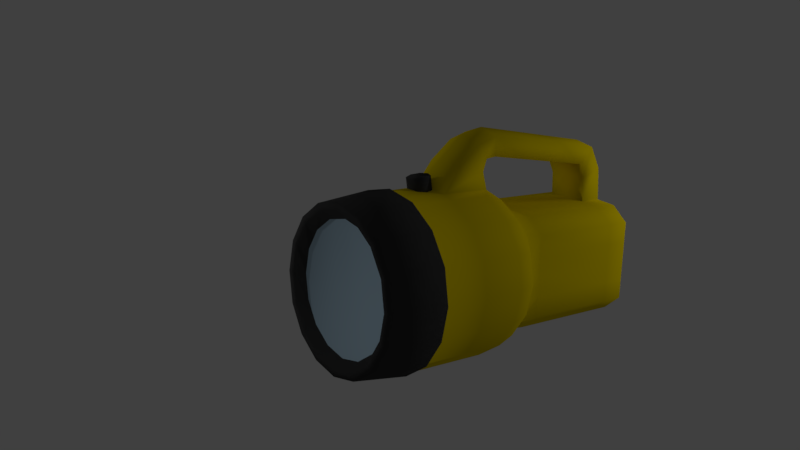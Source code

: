 # Source: flashlight_ludum.blend  (saved by Blender 2.79.0; exported with 4.5.12 LTS)
import bpy
from mathutils import Matrix  # noqa: F401  (used for matrix-valued properties, if any)

bpy.ops.wm.read_factory_settings(use_empty=True)
scene = bpy.context.scene
scene.name = 'Scene'

# ---- collections
col_collection_1 = bpy.data.collections.new('Collection 1'); scene.collection.children.link(col_collection_1)

# ---- materials (node trees are filled in below, after node groups)
mat_black_plastic = bpy.data.materials.new('Black_Plastic')
mat_black_plastic.alpha_threshold = 0.0
mat_black_plastic.use_transparent_shadow = False
mat_black_plastic.diffuse_color = (0.04955, 0.04955, 0.04955, 1.0)
mat_black_plastic.roughness = 0.5
mat_black_plastic.specular_intensity = 0.5104
mat_yellow_plastic = bpy.data.materials.new('Yellow_Plastic')
mat_yellow_plastic.alpha_threshold = 0.0
mat_yellow_plastic.use_transparent_shadow = False
mat_yellow_plastic.diffuse_color = (0.8, 0.6115, 0.0, 1.0)
mat_yellow_plastic.roughness = 0.5
mat_glass = bpy.data.materials.new('Glass')
mat_glass.alpha_threshold = 0.0
mat_glass.use_transparent_shadow = False
mat_glass.diffuse_color = (0.4804, 0.6652, 0.8, 1.0)
mat_glass.roughness = 0.5

# ---- material node trees

# ---- world
world_world = bpy.data.worlds.new('World'); scene.world = world_world
world_world.color = (0.05088, 0.05088, 0.05088)
world_world.use_sun_shadow = False
world_world.sun_shadow_jitter_overblur = 0.0
world_world.cycles.sampling_method = 'MANUAL'

# ---- cameras
cam_camera = bpy.data.cameras.new('Camera')
cam_camera.clip_end = 100.0
cam_camera.lens = 35.0
cam_camera.sensor_width = 32.0
cam_camera.sensor_height = 18.0
cam_camera.ortho_scale = 7.314
cam_camera.dof.focus_distance = 0.0
cam_camera.dof.aperture_fstop = 128.0

# ---- lights
light_lamp_001 = bpy.data.lights.new('Lamp.001', 'POINT')
light_lamp_001.transmission_factor = 0.0
light_lamp_001.cutoff_distance = 30.0
light_lamp_001.energy = 111.0
light_lamp_001.shadow_buffer_clip_start = 1.001
light_lamp_001.shadow_soft_size = 0.1
light_lamp_001.shadow_maximum_resolution = 0.006
light_lamp_001.use_absolute_resolution = True
light_lamp = bpy.data.lights.new('Lamp', 'POINT')
light_lamp.transmission_factor = 0.0
light_lamp.cutoff_distance = 30.0
light_lamp.energy = 111.0
light_lamp.shadow_buffer_clip_start = 1.001
light_lamp.shadow_soft_size = 0.1
light_lamp.shadow_maximum_resolution = 0.006
light_lamp.use_absolute_resolution = True

# ---- meshes
me_cube_002 = bpy.data.meshes.new('Cube.002')
me_cube_002.from_pydata([(-2.191e-08, 0.2036, 0.1212), (0.1609, 0.1379, 0.1095), (0.2276, -0.02057, 0.08144), (0.1609, -0.179, 0.05336), (-4.181e-08, -0.2447, 0.04172), (-0.1609, -0.179, 0.05336), (-0.2276, -0.02057, 0.08144), (-0.1609, 0.1379, 0.1095), (0.1269, 0.1995, -0.1574), (-5.167e-08, 0.234, -0.05062), (-0.1269, 0.1995, -0.1574), (-0.1609, -0.1397, -0.1688), (-0.2276, 0.02506, -0.176), (-0.1609, 0.1862, -0.1629), (-4.814e-08, -0.2128, -0.1384), (0.1609, 0.1862, -0.1629), (0.2276, 0.02506, -0.176), (0.1609, -0.1397, -0.1688)], [], [(1, 0, 7, 6, 5, 4, 3, 2), (16, 15, 1, 2), (9, 10, 13, 7, 0), (17, 16, 2, 3), (13, 12, 6, 7), (12, 11, 5, 6), (14, 17, 3, 4), (11, 14, 4, 5), (15, 8, 9, 0, 1)])
me_cube_002.polygons.foreach_set('use_smooth', [True] * 9)
_uv = me_cube_002.uv_layers.new(name='UVMap')
_uv.uv.foreach_set('vector', [0.5891, 0.6139, 0.5891, 0.6139, 0.5891, 0.6139, 0.5891, 0.6139, 0.5891, 0.6139, 0.5891, 0.6139, 0.5891, 0.6139, 0.5891, 0.6139, 0.5891, 0.6139, 0.5891, 0.6139, 0.5891, 0.6139, 0.5891, 0.6139, 0.5891, 0.6139, 0.5891, 0.6139, 0.5891, 0.6139, 0.5891, 0.6139, 0.5891, 0.6139, 0.5891, 0.6139, 0.5891, 0.6139, 0.5891, 0.6139, 0.5891, 0.6139, 0.5891, 0.6139, 0.5891, 0.6139, 0.5891, 0.6139, 0.5891, 0.6139, 0.5891, 0.6139, 0.5891, 0.6139, 0.5891, 0.6139, 0.5891, 0.6139, 0.5891, 0.6139, 0.5891, 0.6139, 0.5891, 0.6139, 0.5891, 0.6139, 0.5891, 0.6139, 0.5891, 0.6139, 0.5891, 0.6139, 0.5891, 0.6139, 0.5891, 0.6139, 0.5891, 0.6139, 0.5891, 0.6139, 0.5891, 0.6139, 0.5891, 0.6139])
me_cube_002.materials.append(mat_black_plastic)
me_cube_002.materials.append(mat_yellow_plastic)
me_cube_002.materials.append(mat_glass)
me_cube_002.use_remesh_preserve_volume = False
me_cube_002.use_remesh_preserve_attributes = False
me_cube_002.use_mirror_vertex_groups = False
me_cube_002.update()
me_cube_001 = bpy.data.meshes.new('Cube.001')
me_cube_001.from_pydata([(-0.8456, 0.7089, -1.377), (-0.8456, 0.7089, 0.8092), (-0.8456, 3.144, -1.377), (-0.8456, 3.144, 0.8092), (0.8458, 0.7089, -1.377), (0.8458, 0.7089, 0.8092), (0.8458, 3.144, -1.377), (0.8458, 3.144, 0.8092), (8.163e-05, -0.04011, 1.387), (8.168e-05, -1.947, 1.387), (0.6393, -0.2107, 1.26), (0.6393, -1.947, 1.26), (1.181, -0.2107, 0.8974), (1.181, -1.947, 0.8974), (1.543, -0.2107, 0.3555), (1.543, -1.947, 0.3555), (1.67, -0.2107, -0.2837), (1.67, -1.947, -0.2837), (1.543, -0.2107, -0.923), (1.543, -1.947, -0.923), (1.181, -0.2107, -1.465), (1.181, -1.947, -1.465), (0.6393, -0.2107, -1.827), (0.6393, -1.947, -1.827), (8.193e-05, -0.2107, -1.954), (8.193e-05, -1.947, -1.954), (-0.6391, -0.2107, -1.827), (-0.6391, -1.947, -1.827), (-1.181, -0.2107, -1.465), (-1.181, -1.947, -1.465), (-1.543, -0.2107, -0.923), (-1.543, -1.947, -0.923), (-1.67, -0.2107, -0.2837), (-1.67, -1.947, -0.2837), (-1.543, -0.2107, 0.3555), (-1.543, -1.947, 0.3555), (-1.181, -0.2107, 0.8974), (-1.181, -1.947, 0.8974), (-0.6391, -0.2107, 1.26), (-0.6391, -1.947, 1.26), (8.167e-05, 0.1951, 1.257), (0.5896, 0.1951, 1.14), (1.089, 0.1951, 0.8056), (1.423, 0.1951, 0.3058), (1.541, 0.1951, -0.2837), (1.423, 0.1951, -0.8733), (1.089, 0.1951, -1.373), (0.5896, 0.1951, -1.707), (8.19e-05, 0.1951, -1.824), (-0.5894, 0.1951, -1.707), (-1.089, 0.1951, -1.373), (-1.423, 0.1951, -0.8733), (-1.54, 0.1951, -0.2837), (-1.423, 0.1951, 0.3058), (-1.089, 0.1951, 0.8056), (-0.5894, 0.1951, 1.14), (-1.19, 0.7089, -0.2837), (-1.19, 3.144, -0.2837), (1.191, 3.144, -0.2837), (1.191, 0.7089, -0.2837), (-1.19, 0.7089, 0.1131), (-1.19, 0.7089, 0.5099), (-1.19, 3.144, 0.5099), (-1.19, 3.144, 0.1131), (1.191, 3.144, 0.5099), (1.191, 3.144, 0.1131), (1.191, 0.7089, 0.5099), (1.191, 0.7089, 0.1131), (-1.19, 3.144, -0.6805), (-1.19, 3.144, -1.077), (1.191, 3.144, -0.6805), (1.191, 3.144, -1.077), (1.191, 0.7089, -0.6805), (1.191, 0.7089, -1.077), (-1.19, 0.7089, -1.077), (-1.19, 0.7089, -0.6805), (8.168e-05, 3.144, -1.474), (8.168e-05, 3.144, 0.9067), (8.168e-05, 0.7089, -1.474), (8.168e-05, 0.7089, 0.9067), (1.248, 0.4472, -0.2837), (-1.248, 0.4472, -0.2837), (1.198, 0.4472, 0.1651), (1.054, 0.4472, 0.5752), (0.6698, 0.4472, 0.8661), (8.168e-05, 0.4472, 0.9645), (-1.054, 0.4472, 0.5752), (-1.198, 0.4472, 0.1651), (-1.198, 0.4472, -0.7325), (-1.054, 0.4472, -1.143), (-0.6697, 0.4472, -1.434), (8.178e-05, 0.4472, -1.532), (0.6698, 0.4472, -1.434), (1.054, 0.4472, -1.143), (1.198, 0.4472, -0.7325), (-0.6697, 0.4472, 0.8661), (0.6567, -1.967, 1.301), (8.167e-05, -1.967, 1.432), (1.213, -1.967, 0.9295), (1.585, -1.967, 0.3729), (1.716, -1.967, -0.2837), (1.585, -1.967, -0.9403), (1.213, -1.967, -1.497), (0.6567, -1.967, -1.869), (8.193e-05, -1.967, -2.0), (-0.6565, -1.967, -1.869), (-1.213, -1.967, -1.497), (-1.585, -1.967, -0.9403), (-1.716, -1.967, -0.2837), (-1.585, -1.967, 0.3729), (-1.213, -1.967, 0.9295), (-0.6565, -1.967, 1.301), (0.6027, -3.074, 1.171), (8.169e-05, -3.074, 1.291), (1.114, -3.074, 0.8298), (1.455, -3.074, 0.3189), (1.575, -3.074, -0.2837), (1.455, -3.074, -0.8864), (1.114, -3.074, -1.397), (0.6027, -3.074, -1.739), (8.193e-05, -3.074, -1.858), (-0.6026, -3.074, -1.739), (-1.113, -3.074, -1.397), (-1.455, -3.074, -0.8864), (-1.575, -3.074, -0.2837), (-1.455, -3.074, 0.3189), (-1.113, -3.074, 0.8298), (-0.6026, -3.074, 1.171), (0.5457, -3.074, 1.034), (8.17e-05, -3.074, 1.142), (1.008, -3.074, 0.7245), (1.317, -3.074, 0.2619), (1.426, -3.074, -0.2837), (1.317, -3.074, -0.8294), (1.008, -3.074, -1.292), (0.5457, -3.074, -1.601), (8.192e-05, -3.074, -1.71), (-0.5456, -3.074, -1.601), (-1.008, -3.074, -1.292), (-1.317, -3.074, -0.8294), (-1.426, -3.074, -0.2837), (-1.317, -3.074, 0.2619), (-1.008, -3.074, 0.7245), (-0.5456, -3.074, 1.034), (0.4842, -2.899, 0.885), (8.172e-05, -2.899, 0.9813), (0.8946, -2.899, 0.6108), (1.169, -2.899, 0.2004), (1.265, -2.899, -0.2837), (1.169, -2.899, -0.7678), (0.8946, -2.899, -1.178), (0.4842, -2.899, -1.452), (8.191e-05, -2.899, -1.549), (-0.484, -2.899, -1.452), (-0.8944, -2.899, -1.178), (-1.169, -2.899, -0.7678), (-1.265, -2.899, -0.2837), (-1.169, -2.899, 0.2004), (-0.8944, -2.899, 0.6108), (-0.484, -2.899, 0.885), (-1.126, 3.228, -1.034), (-0.7997, 3.228, -1.317), (8.168e-05, 3.228, -1.409), (8.168e-05, 3.228, 0.842), (0.7998, 3.228, 0.7498), (1.126, 3.228, -1.034), (0.7998, 3.228, -1.317), (-1.126, 3.228, 0.09151), (-1.126, 3.228, -0.2837), (1.126, 3.228, 0.09151), (1.126, 3.228, -0.2837), (8.168e-05, 3.228, -0.2837), (-0.7997, 3.228, 0.7498), (-1.126, 3.228, 0.4668), (1.126, 3.228, 0.4668), (8.168e-05, 3.228, 0.09151), (8.168e-05, 3.228, 0.4668), (-1.126, 3.228, -0.659), (1.126, 3.228, -0.659), (8.168e-05, 3.228, -1.034), (8.168e-05, 3.228, -0.659), (-0.4228, 3.144, -1.425), (-0.4228, 0.7089, 0.858), (-0.3195, -0.2107, -1.891), (-0.3195, -1.947, -1.891), (-0.4238, -0.04011, 1.323), (-0.3195, -1.947, 1.323), (-0.2947, 0.1951, -1.766), (-0.2947, 0.1951, 1.198), (-0.4228, 3.144, 0.858), (-0.4228, 0.7089, -1.425), (-0.3348, 0.4472, 0.9153), (-0.3348, 0.4472, -1.483), (-0.3282, -1.967, -1.934), (-0.3282, -1.967, 1.367), (-0.3012, -3.074, -1.799), (-0.3012, -3.074, 1.231), (-0.2727, -3.074, -1.655), (-0.2727, -3.074, 1.088), (-0.242, -2.899, -1.501), (-0.242, -2.899, 0.9331), (-0.3998, 3.228, -1.363), (-0.3998, 3.228, 0.7959), (-0.5628, 3.228, -0.2837), (-0.5628, 3.228, 0.09151), (-0.5628, 3.228, 0.4668), (-0.5628, 3.228, -1.034), (-0.5628, 3.228, -0.659), (0.4229, 3.144, 0.858), (0.4229, 0.7089, -1.425), (0.424, -0.04011, 1.323), (0.3197, -1.947, 1.323), (0.3197, -0.2107, -1.891), (0.3197, -1.947, -1.891), (0.2948, 0.1951, 1.198), (0.2948, 0.1951, -1.766), (0.4229, 3.144, -1.425), (0.4229, 0.7089, 0.858), (0.335, 0.4472, 0.9153), (0.335, 0.4472, -1.483), (0.3284, -1.967, 1.367), (0.3284, -1.967, -1.934), (0.3014, -3.074, 1.231), (0.3014, -3.074, -1.799), (0.2729, -3.074, 1.088), (0.2729, -3.074, -1.655), (0.2421, -2.899, 0.9331), (0.2421, -2.899, -1.501), (0.4, 3.228, 0.7959), (0.5629, 3.228, -0.2837), (0.5629, 3.228, 0.09151), (0.5629, 3.228, 0.4668), (0.5629, 3.228, -1.034), (0.5629, 3.228, -0.659), (0.4, 3.228, -1.363), (-0.8456, 2.664, -1.377), (-0.8456, 2.664, 0.8092), (0.8458, 2.664, -1.377), (0.8458, 2.664, 0.8092), (1.191, 2.664, -0.2837), (-1.19, 2.664, -0.2837), (1.191, 2.664, 0.1131), (1.191, 2.664, 0.5099), (-1.19, 2.664, 0.1131), (-1.19, 2.664, 0.5099), (-1.19, 2.664, -1.077), (-1.19, 2.664, -0.6805), (1.191, 2.664, -1.077), (1.191, 2.664, -0.6805), (8.168e-05, 2.664, 0.9067), (8.168e-05, 2.664, -1.474), (-0.4228, 2.664, -1.425), (-0.4228, 2.664, 0.858), (0.4229, 2.664, 0.858), (0.4229, 2.664, -1.425), (-0.4228, 3.085, 1.519), (8.168e-05, 3.155, 1.519), (0.4229, 3.085, 1.519), (8.168e-05, 2.634, 1.354), (-0.4228, 2.634, 1.354), (0.4229, 2.634, 1.354), (-0.4228, 2.83, 1.973), (8.168e-05, 2.83, 2.075), (0.4229, 2.83, 1.973), (8.168e-05, 2.485, 1.64), (-0.4228, 2.485, 1.64), (0.4229, 2.485, 1.64), (-0.4228, 0.1283, 2.311), (8.168e-05, 0.1283, 2.442), (0.4229, 0.1283, 2.311), (8.168e-05, 0.1371, 1.93), (-0.4228, 0.1371, 1.93), (0.4229, 0.1371, 1.93), (8.163e-05, -1.14, 1.387), (0.6393, -1.06, 1.26), (1.181, -1.06, 0.8974), (1.543, -1.06, 0.3555), (1.67, -1.06, -0.2837), (1.543, -1.06, -0.923), (1.181, -1.06, -1.465), (0.6393, -1.06, -1.827), (8.193e-05, -1.06, -1.954), (-0.6391, -1.06, -1.827), (-1.181, -1.06, -1.465), (-1.543, -1.06, -0.923), (-1.67, -1.06, -0.2837), (-1.543, -1.06, 0.3555), (-1.181, -1.06, 0.8974), (-0.6391, -1.06, 1.26), (-0.4238, -1.06, 1.323), (-0.3195, -1.06, -1.891), (0.3197, -1.06, -1.891), (0.424, -1.06, 1.323), (-0.424, -0.1456, 1.666), (8.174e-05, -0.1456, 1.666), (-0.424, -0.6984, 1.811), (0.4242, -0.1456, 1.666), (0.4242, -0.6984, 1.811), (8.175e-05, -0.767, 1.948), (0.414, -0.06196, 1.902), (8.173e-05, -0.06196, 1.902), (-0.4138, -0.06196, 1.902), (8.173e-05, -0.3177, 2.337), (0.414, -0.2599, 2.185), (-0.4138, -0.2599, 2.185), (0.4229, 1.702, 1.737), (0.4229, 0.9197, 1.833), (8.168e-05, 0.9197, 1.833), (8.168e-05, 1.702, 1.737), (0.4229, 1.929, 2.086), (0.4229, 1.029, 2.199), (-0.4228, 1.929, 2.086), (-0.4228, 1.029, 2.199), (8.168e-05, 1.029, 2.32), (8.168e-05, 1.929, 2.197), (-0.4228, 0.9197, 1.833), (-0.4228, 1.702, 1.737), (8.163e-05, -1.14, 1.387), (0.127, -1.116, 1.368), (8.165e-05, -1.081, 1.474), (-0.1269, -1.116, 1.368), (-0.1609, -1.455, 1.356), (-0.2275, -1.29, 1.349), (-0.1609, -1.129, 1.362), (8.166e-05, -1.528, 1.387)], [], [(244, 236, 3, 62), (68, 57, 168, 177), (242, 238, 5, 66), (248, 239, 59, 72), (254, 237, 4, 209), (252, 236, 1, 182), (292, 211, 11, 274), (274, 11, 13, 275), (275, 13, 15, 276), (276, 15, 17, 277), (277, 17, 19, 278), (278, 19, 21, 279), (279, 21, 23, 280), (291, 213, 25, 281), (290, 184, 27, 282), (282, 27, 29, 283), (283, 29, 31, 284), (284, 31, 33, 285), (285, 33, 35, 286), (286, 35, 37, 287), (17, 15, 99, 100), (287, 37, 39, 288), (289, 186, 9, 273), (10, 12, 42, 41), (20, 22, 47, 46), (30, 32, 52, 51), (16, 18, 45, 44), (26, 28, 50, 49), (36, 38, 55, 54), (12, 14, 43, 42), (212, 24, 48, 215), (210, 10, 41, 214), (32, 34, 53, 52), (18, 20, 46, 45), (28, 30, 51, 50), (185, 8, 40, 188), (14, 16, 44, 43), (183, 26, 49, 187), (34, 36, 54, 53), (181, 2, 161, 201), (246, 240, 57, 68), (239, 241, 67, 59), (241, 242, 66, 67), (2, 69, 160, 161), (64, 65, 169, 174), (240, 243, 63, 57), (243, 244, 62, 63), (235, 245, 69, 2), (245, 246, 68, 69), (7, 64, 174, 164), (63, 62, 173, 167), (237, 247, 73, 4), (247, 248, 72, 73), (189, 77, 163, 202), (70, 71, 165, 178), (62, 3, 172, 173), (216, 76, 162, 234), (58, 70, 178, 170), (253, 249, 79, 217), (251, 250, 78, 190), (71, 6, 166, 165), (82, 43, 44, 80), (80, 44, 45, 94), (94, 45, 46, 93), (93, 46, 47, 92), (219, 209, 4, 92), (192, 187, 49, 90), (90, 49, 50, 89), (89, 50, 51, 88), (88, 51, 52, 81), (81, 52, 53, 87), (87, 53, 54, 86), (86, 54, 55, 95), (191, 182, 1, 95), (218, 214, 41, 84), (84, 41, 42, 83), (83, 42, 43, 82), (66, 83, 82, 67), (5, 84, 83, 66), (217, 218, 84, 5), (188, 191, 95, 55), (61, 86, 95, 1), (60, 87, 86, 61), (56, 81, 87, 60), (75, 88, 81, 56), (74, 89, 88, 75), (0, 90, 89, 74), (190, 192, 90, 0), (215, 219, 92, 47), (73, 93, 92, 4), (72, 94, 93, 73), (59, 80, 94, 72), (67, 82, 80, 59), (193, 104, 120, 195), (184, 25, 104, 193), (37, 35, 109, 110), (13, 11, 96, 98), (23, 21, 102, 103), (33, 31, 107, 108), (19, 17, 100, 101), (29, 27, 105, 106), (39, 37, 110, 111), (15, 13, 98, 99), (213, 23, 103, 221), (211, 9, 97, 220), (35, 33, 108, 109), (21, 19, 101, 102), (31, 29, 106, 107), (186, 39, 111, 194), (126, 125, 141, 142), (98, 96, 112, 114), (106, 105, 121, 122), (99, 98, 114, 115), (107, 106, 122, 123), (100, 99, 115, 116), (108, 107, 123, 124), (101, 100, 116, 117), (109, 108, 124, 125), (102, 101, 117, 118), (110, 109, 125, 126), (103, 102, 118, 119), (111, 110, 126, 127), (221, 103, 119, 223), (220, 97, 113, 222), (194, 111, 127, 196), (132, 131, 147, 148), (119, 118, 134, 135), (127, 126, 142, 143), (223, 119, 135, 225), (222, 113, 129, 224), (196, 127, 143, 198), (195, 120, 136, 197), (114, 112, 128, 130), (122, 121, 137, 138), (115, 114, 130, 131), (123, 122, 138, 139), (116, 115, 131, 132), (124, 123, 139, 140), (117, 116, 132, 133), (125, 124, 140, 141), (118, 117, 133, 134), (199, 200, 159, 158, 157, 156, 155, 154, 153), (140, 139, 155, 156), (133, 132, 148, 149), (141, 140, 156, 157), (134, 133, 149, 150), (142, 141, 157, 158), (135, 134, 150, 151), (143, 142, 158, 159), (225, 135, 151, 227), (224, 129, 145, 226), (198, 143, 159, 200), (197, 136, 152, 199), (130, 128, 144, 146), (138, 137, 153, 154), (131, 130, 146, 147), (139, 138, 154, 155), (231, 228, 164, 174), (233, 229, 170, 178), (229, 230, 169, 170), (230, 231, 174, 169), (234, 232, 165, 166), (232, 233, 178, 165), (206, 207, 180, 179), (201, 206, 179, 162), (204, 205, 176, 175), (203, 204, 175, 171), (207, 203, 171, 180), (205, 202, 163, 176), (57, 63, 167, 168), (69, 68, 177, 160), (208, 7, 164, 228), (65, 58, 170, 169), (173, 172, 202, 205), (177, 168, 203, 207), (168, 167, 204, 203), (167, 173, 205, 204), (161, 160, 206, 201), (160, 177, 207, 206), (137, 197, 199, 153), (129, 198, 200, 145), (226, 145, 200, 199, 152, 227), (121, 195, 197, 137), (113, 196, 198, 129), (97, 194, 196, 113), (9, 186, 194, 97), (27, 184, 193, 105), (105, 193, 195, 121), (78, 91, 192, 190), (40, 85, 191, 188), (85, 79, 182, 191), (91, 48, 187, 192), (235, 251, 190, 0), (3, 189, 202, 172), (76, 181, 201, 162), (24, 183, 187, 48), (38, 185, 188, 55), (288, 39, 186, 289), (281, 25, 184, 290), (249, 252, 182, 79), (144, 226, 227, 151, 150, 149, 148, 147, 146), (77, 208, 228, 163), (179, 180, 233, 232), (162, 179, 232, 234), (175, 176, 231, 230), (171, 175, 230, 229), (180, 171, 229, 233), (176, 163, 228, 231), (128, 224, 226, 144), (136, 225, 227, 152), (112, 222, 224, 128), (120, 223, 225, 136), (96, 220, 222, 112), (104, 221, 223, 120), (11, 211, 220, 96), (25, 213, 221, 104), (48, 91, 219, 215), (79, 85, 218, 217), (85, 40, 214, 218), (91, 78, 209, 219), (238, 253, 217, 5), (6, 216, 234, 166), (8, 210, 214, 40), (22, 212, 215, 47), (280, 23, 213, 291), (273, 9, 211, 292), (250, 254, 209, 78), (76, 216, 254, 250), (7, 208, 253, 238), (77, 189, 255, 256), (2, 181, 251, 235), (181, 76, 250, 251), (249, 253, 260, 258), (71, 70, 248, 247), (6, 71, 247, 237), (74, 75, 246, 245), (0, 74, 245, 235), (60, 61, 244, 243), (56, 60, 243, 240), (65, 64, 242, 241), (58, 65, 241, 239), (75, 56, 240, 246), (189, 3, 236, 252), (216, 6, 237, 254), (70, 58, 239, 248), (64, 7, 238, 242), (61, 1, 236, 244), (255, 259, 265, 261), (259, 258, 264, 265), (208, 77, 256, 257), (189, 252, 259, 255), (252, 249, 258, 259), (253, 208, 257, 260), (306, 310, 269, 272), (307, 306, 272, 270), (257, 256, 262, 263), (258, 260, 266, 264), (260, 257, 263, 266), (256, 255, 261, 262), (299, 272, 269, 303), (303, 302, 298, 297), (313, 312, 267, 268), (315, 307, 270, 271), (312, 315, 271, 267), (310, 313, 268, 269), (210, 8, 294, 296), (22, 280, 291, 212), (24, 281, 290, 183), (38, 288, 289, 185), (8, 185, 293, 294), (36, 287, 288, 38), (34, 286, 287, 36), (32, 285, 286, 34), (30, 284, 285, 32), (28, 283, 284, 30), (26, 282, 283, 28), (183, 290, 282, 26), (212, 291, 281, 24), (20, 279, 280, 22), (18, 278, 279, 20), (16, 277, 278, 18), (14, 276, 277, 16), (12, 275, 276, 14), (10, 274, 275, 12), (210, 292, 274, 10), (300, 294, 293, 301), (299, 300, 270, 272), (289, 273, 298, 295), (273, 292, 297, 298), (185, 289, 295, 293), (292, 210, 296, 297), (302, 304, 295, 298), (301, 293, 295, 304), (271, 301, 304, 267), (268, 267, 304, 302), (296, 294, 300, 299), (270, 300, 301, 271), (269, 268, 302, 303), (296, 299, 303, 297), (263, 262, 314, 309), (309, 314, 313, 310), (261, 265, 316, 311), (311, 316, 315, 312), (265, 264, 308, 316), (316, 308, 307, 315), (262, 261, 311, 314), (314, 311, 312, 313), (264, 266, 305, 308), (308, 305, 306, 307), (266, 263, 309, 305), (305, 309, 310, 306), (317, 319, 318), (319, 317, 320), (320, 317, 324, 321, 322, 323)])
me_cube_001.polygons.foreach_set('use_smooth', [True] * 314)
me_cube_001.polygons.foreach_set('material_index', [1, 1, 1, 1, 1, 1, 1, 1, 1, 1, 1, 1, 1, 1, 1, 1, 1, 1, 1, 1, 0, 1, 1, 1, 1, 1, 1, 1, 1, 1, 1, 1, 1, 1, 1, 1, 1, 1, 1, 1, 1, 1, 1, 1, 1, 1, 1, 1, 1, 1, 1, 1, 1, 1, 1, 1, 1, 1, 1, 1, 1, 1, 1, 1, 1, 1, 1, 1, 1, 1, 1, 1, 1, 1, 1, 1, 1, 1, 1, 1, 1, 1, 1, 1, 1, 1, 1, 1, 1, 1, 1, 1, 1, 0, 0, 0, 0, 0, 0, 0, 0, 0, 0, 0, 0, 0, 0, 0, 0, 0, 0, 0, 0, 0, 0, 0, 0, 0, 0, 0, 0, 0, 0, 0, 0, 0, 0, 0, 0, 0, 0, 0, 0, 0, 0, 0, 0, 0, 0, 0, 0, 2, 0, 0, 0, 0, 0, 0, 0, 0, 0, 0, 0, 0, 0, 0, 0, 1, 1, 1, 1, 1, 1, 1, 1, 1, 1, 1, 1, 1, 1, 1, 1, 1, 1, 1, 1, 1, 1, 0, 0, 2, 0, 0, 0, 0, 0, 0, 1, 1, 1, 1, 1, 1, 1, 1, 1, 1, 1, 1, 2, 1, 1, 1, 1, 1, 1, 1, 0, 0, 0, 0, 0, 0, 0, 0, 1, 1, 1, 1, 1, 1, 1, 1, 1, 1, 1, 1, 1, 1, 1, 1, 1, 1, 1, 1, 1, 1, 1, 1, 1, 1, 1, 1, 1, 1, 1, 1, 1, 1, 1, 1, 1, 1, 1, 1, 1, 1, 1, 1, 1, 1, 1, 1, 1, 1, 1, 1, 1, 1, 1, 1, 1, 1, 1, 1, 1, 1, 1, 1, 1, 1, 1, 1, 1, 1, 1, 1, 1, 1, 1, 1, 1, 1, 1, 1, 1, 1, 1, 1, 1, 1, 1, 1, 1, 1, 1, 1, 1, 1, 1, 0, 0, 0])
_uv = me_cube_001.uv_layers.new(name='UVMap')
_uv.uv.foreach_set('vector', [0.2243, 0.05136, 0.1948, 0.05204, 0.1951, 0.008876, 0.2247, 0.0082, 0.524, 0.4587, 0.5612, 0.4587, 0.5612, 0.4663, 0.526, 0.4663, 0.001884, 0.05026, 0.03672, 0.05125, 0.03524, 0.2271, 0.0004091, 0.2261, 0.7465, 0.05118, 0.7837, 0.05118, 0.7837, 0.2271, 0.7465, 0.2271, 0.3003, 0.417, 0.2604, 0.4173, 0.2596, 0.2416, 0.2995, 0.2413, 0.1557, 0.05198, 0.1948, 0.05204, 0.1933, 0.2278, 0.1542, 0.2278, 0.07783, 0.3878, 0.0869, 0.4675, 0.05648, 0.4672, 0.05715, 0.3875, 0.05715, 0.3875, 0.05648, 0.4672, 0.002674, 0.466, 0.003342, 0.3862, 0.8946, 0.3862, 0.8946, 0.466, 0.8437, 0.4662, 0.8437, 0.3865, 0.8437, 0.3865, 0.8437, 0.4662, 0.7837, 0.4663, 0.7837, 0.3866, 0.7837, 0.3866, 0.7837, 0.4663, 0.7237, 0.4662, 0.7237, 0.3865, 0.7237, 0.3865, 0.7237, 0.4662, 0.6729, 0.466, 0.6729, 0.3862, 0.2279, 0.08228, 0.2276, 0.002613, 0.2804, 0.00103, 0.2808, 0.08069, 0.3111, 0.08038, 0.3108, 0.0007195, 0.3411, 0.0004091, 0.3414, 0.08007, 0.371, 0.08029, 0.3706, 0.0006273, 0.4002, 0.0008455, 0.4006, 0.08051, 0.4006, 0.08051, 0.4002, 0.0008455, 0.4488, 0.002272, 0.4492, 0.08194, 0.4504, 0.08049, 0.4504, 0.0007471, 0.5012, 0.0004971, 0.5012, 0.08024, 0.5012, 0.08024, 0.5012, 0.0004971, 0.5612, 0.0004091, 0.5612, 0.08016, 0.5612, 0.08016, 0.5612, 0.0004091, 0.6212, 0.0004967, 0.6212, 0.08024, 0.6212, 0.08024, 0.6212, 0.0004967, 0.672, 0.0007463, 0.672, 0.08049, 0.6105, 0.4949, 0.5592, 0.4949, 0.5585, 0.4916, 0.6111, 0.4916, 0.2241, 0.3873, 0.2234, 0.467, 0.1759, 0.4678, 0.1766, 0.3881, 0.157, 0.3882, 0.1466, 0.4678, 0.1173, 0.4679, 0.118, 0.3882, 0.05779, 0.3111, 0.003983, 0.3098, 0.01206, 0.2731, 0.06169, 0.2743, 0.2283, 0.1586, 0.2812, 0.157, 0.2853, 0.194, 0.2365, 0.1955, 0.5012, 0.1567, 0.5612, 0.1566, 0.5612, 0.1932, 0.5059, 0.1933, 0.7837, 0.3101, 0.7237, 0.31, 0.7284, 0.2735, 0.7837, 0.2735, 0.4009, 0.1569, 0.4495, 0.1583, 0.4406, 0.1951, 0.3957, 0.1938, 0.2247, 0.3109, 0.1772, 0.3117, 0.1719, 0.2749, 0.2156, 0.2742, 0.8946, 0.3098, 0.8437, 0.31, 0.839, 0.2735, 0.8859, 0.2732, 0.3115, 0.1567, 0.3418, 0.1564, 0.3412, 0.1934, 0.3133, 0.1937, 0.0786, 0.296, 0.05779, 0.3111, 0.06169, 0.2743, 0.08974, 0.2746, 0.5612, 0.1566, 0.6212, 0.1567, 0.6165, 0.1933, 0.5612, 0.1932, 0.7237, 0.31, 0.6729, 0.3098, 0.6815, 0.2732, 0.7284, 0.2735, 0.4504, 0.1569, 0.5012, 0.1567, 0.5059, 0.1933, 0.459, 0.1935, 0.1578, 0.2964, 0.1188, 0.2964, 0.1178, 0.2749, 0.1448, 0.2749, 0.8437, 0.31, 0.7837, 0.3101, 0.7837, 0.2735, 0.839, 0.2735, 0.3714, 0.1566, 0.4009, 0.1569, 0.3957, 0.1938, 0.3685, 0.1936, 0.6212, 0.1567, 0.672, 0.1569, 0.6634, 0.1935, 0.6165, 0.1933, 0.3797, 0.4601, 0.419, 0.4602, 0.4144, 0.468, 0.3772, 0.4678, 0.524, 0.4155, 0.5612, 0.4155, 0.5612, 0.4587, 0.524, 0.4587, 0.7837, 0.05118, 0.8209, 0.05118, 0.8209, 0.2271, 0.7837, 0.2271, 0.8209, 0.05118, 0.8582, 0.05118, 0.8582, 0.2271, 0.8209, 0.2271, 0.3678, 0.9309, 0.3397, 0.9619, 0.3359, 0.9561, 0.3624, 0.9268, 0.8582, 0.007996, 0.8209, 0.007996, 0.8189, 0.0004096, 0.8541, 0.0004097, 0.5612, 0.4155, 0.5984, 0.4155, 0.5984, 0.4587, 0.5612, 0.4587, 0.5984, 0.4155, 0.6357, 0.4155, 0.6357, 0.4587, 0.5984, 0.4587, 0.4188, 0.4171, 0.4493, 0.4183, 0.4495, 0.4614, 0.419, 0.4602, 0.4867, 0.4155, 0.524, 0.4155, 0.524, 0.4587, 0.4867, 0.4587, 0.1627, 0.7788, 0.1908, 0.7477, 0.195, 0.7536, 0.1685, 0.7829, 0.5984, 0.4587, 0.6357, 0.4587, 0.6316, 0.4663, 0.5964, 0.4663, 0.2604, 0.4173, 0.2263, 0.4186, 0.2255, 0.2429, 0.2596, 0.2416, 0.7092, 0.05117, 0.7465, 0.05118, 0.7465, 0.2271, 0.7092, 0.2271, 0.156, 0.008816, 0.117, 0.008756, 0.1164, 0.001037, 0.1534, 0.001094, 0.7465, 0.007995, 0.7092, 0.007995, 0.7133, 0.0004091, 0.7485, 0.0004093, 0.1908, 0.9619, 0.1627, 0.9309, 0.1685, 0.9268, 0.195, 0.9561, 0.3005, 0.4602, 0.3404, 0.4599, 0.34, 0.4677, 0.3023, 0.468, 0.7837, 0.007996, 0.7465, 0.007995, 0.7485, 0.0004093, 0.7837, 0.0004094, 0.07665, 0.05158, 0.1166, 0.05192, 0.1151, 0.2277, 0.07518, 0.2274, 0.3795, 0.4169, 0.3402, 0.4168, 0.3394, 0.2411, 0.3787, 0.2412, 0.3397, 0.7477, 0.3678, 0.7788, 0.3624, 0.7829, 0.3359, 0.7536, 0.1392, 0.8265, 0.1181, 0.8397, 0.1071, 0.7867, 0.1345, 0.7862, 0.1345, 0.7862, 0.1071, 0.7867, 0.1181, 0.7337, 0.1392, 0.7458, 0.7416, 0.2506, 0.7284, 0.2735, 0.6815, 0.2732, 0.7031, 0.2505, 0.2385, 0.2191, 0.2365, 0.1955, 0.2853, 0.194, 0.2763, 0.2178, 0.3079, 0.2176, 0.2995, 0.2413, 0.2596, 0.2416, 0.2763, 0.2178, 0.9035, 0.8157, 0.8777, 0.8205, 0.8819, 0.7937, 0.9066, 0.7854, 0.4017, 0.2176, 0.3957, 0.1938, 0.4406, 0.1951, 0.436, 0.2188, 0.4806, 0.2162, 0.459, 0.1935, 0.5059, 0.1933, 0.5191, 0.2161, 0.1392, 0.7207, 0.1181, 0.7328, 0.1071, 0.6798, 0.1345, 0.6803, 0.1345, 0.6803, 0.1071, 0.6798, 0.1181, 0.6268, 0.1392, 0.64, 0.6033, 0.2161, 0.6165, 0.1933, 0.6634, 0.1935, 0.6418, 0.2162, 0.1542, 0.626, 0.1318, 0.6256, 0.1087, 0.5762, 0.1333, 0.5875, 0.1463, 0.2514, 0.1542, 0.2278, 0.1933, 0.2278, 0.1771, 0.2515, 0.1444, 0.4977, 0.1171, 0.4969, 0.1271, 0.4716, 0.1542, 0.4687, 0.05199, 0.2508, 0.06169, 0.2743, 0.01206, 0.2731, 0.01351, 0.2498, 0.8643, 0.2505, 0.8859, 0.2732, 0.839, 0.2735, 0.8258, 0.2506, 0.8582, 0.2271, 0.8643, 0.2505, 0.8258, 0.2506, 0.8209, 0.2271, 0.03524, 0.2271, 0.05199, 0.2508, 0.01351, 0.2498, 0.0004091, 0.2261, 0.07518, 0.2274, 0.08371, 0.2511, 0.05199, 0.2508, 0.03524, 0.2271, 0.1079, 0.5492, 0.1339, 0.5571, 0.1333, 0.5875, 0.1087, 0.5762, 0.2229, 0.2272, 0.2105, 0.2508, 0.1771, 0.2515, 0.1933, 0.2278, 0.5984, 0.2397, 0.6033, 0.2161, 0.6418, 0.2162, 0.6357, 0.2397, 0.5612, 0.2397, 0.5612, 0.2161, 0.6033, 0.2161, 0.5984, 0.2397, 0.524, 0.2397, 0.5191, 0.2161, 0.5612, 0.2161, 0.5612, 0.2397, 0.4867, 0.2397, 0.4806, 0.2162, 0.5191, 0.2161, 0.524, 0.2397, 0.418, 0.2414, 0.4017, 0.2176, 0.436, 0.2188, 0.4485, 0.2425, 0.3787, 0.2412, 0.3707, 0.2175, 0.4017, 0.2176, 0.418, 0.2414, 0.3133, 0.1937, 0.3079, 0.2176, 0.2763, 0.2178, 0.2853, 0.194, 0.2255, 0.2429, 0.2385, 0.2191, 0.2763, 0.2178, 0.2596, 0.2416, 0.7465, 0.2271, 0.7416, 0.2506, 0.7031, 0.2505, 0.7092, 0.2271, 0.7837, 0.2271, 0.7837, 0.2507, 0.7416, 0.2506, 0.7465, 0.2271, 0.8209, 0.2271, 0.8258, 0.2506, 0.7837, 0.2507, 0.7837, 0.2271, 0.5544, 0.8553, 0.5542, 0.8775, 0.4753, 0.8783, 0.4755, 0.8579, 0.7039, 0.6658, 0.7137, 0.6431, 0.7172, 0.6438, 0.7071, 0.6671, 0.4756, 0.6885, 0.5118, 0.7233, 0.5098, 0.7262, 0.4725, 0.6904, 0.5118, 0.5137, 0.4756, 0.5485, 0.4726, 0.5466, 0.5098, 0.5109, 0.7137, 0.5939, 0.6941, 0.5485, 0.697, 0.5466, 0.7172, 0.5933, 0.5592, 0.7421, 0.6105, 0.7421, 0.6111, 0.7455, 0.5584, 0.7455, 0.6579, 0.5137, 0.6105, 0.4949, 0.6111, 0.4916, 0.6598, 0.5109, 0.6578, 0.7233, 0.6941, 0.6885, 0.697, 0.6904, 0.6598, 0.7262, 0.4559, 0.6431, 0.4756, 0.6885, 0.4725, 0.6904, 0.4524, 0.6438, 0.5592, 0.4949, 0.5118, 0.5137, 0.5098, 0.5109, 0.5585, 0.4916, 0.7137, 0.6185, 0.7137, 0.5939, 0.7172, 0.5933, 0.7172, 0.6185, 0.4658, 0.5712, 0.4559, 0.5939, 0.4524, 0.5933, 0.4625, 0.5699, 0.5118, 0.7233, 0.5592, 0.7421, 0.5584, 0.7455, 0.5098, 0.7262, 0.6941, 0.5485, 0.6579, 0.5137, 0.6598, 0.5109, 0.697, 0.5466, 0.6105, 0.7421, 0.6578, 0.7233, 0.6598, 0.7262, 0.6111, 0.7455, 0.4559, 0.6185, 0.4559, 0.6431, 0.4524, 0.6438, 0.4524, 0.6185, 0.2615, 0.5109, 0.3061, 0.4932, 0.3084, 0.5042, 0.268, 0.5202, 0.6366, 0.7965, 0.6358, 0.8369, 0.5567, 0.8396, 0.5574, 0.8024, 0.5558, 0.7965, 0.5546, 0.833, 0.4757, 0.8375, 0.4768, 0.804, 0.9907, 0.3596, 0.9909, 0.4013, 0.9044, 0.3938, 0.9041, 0.3555, 0.9907, 0.1771, 0.9909, 0.2188, 0.9044, 0.2113, 0.9041, 0.173, 0.9906, 0.3104, 0.9907, 0.3596, 0.9041, 0.3555, 0.9041, 0.3104, 0.9906, 0.1279, 0.9907, 0.1771, 0.9041, 0.173, 0.9041, 0.1279, 0.9907, 0.2612, 0.9906, 0.3104, 0.9041, 0.3104, 0.9041, 0.2652, 0.9907, 0.07867, 0.9906, 0.1279, 0.9041, 0.1279, 0.9041, 0.08271, 0.9909, 0.2195, 0.9907, 0.2612, 0.9041, 0.2652, 0.9044, 0.2269, 0.9909, 0.03694, 0.9907, 0.07867, 0.9041, 0.08271, 0.9044, 0.04441, 0.5546, 0.9231, 0.5558, 0.9629, 0.4768, 0.9567, 0.4757, 0.9202, 0.6358, 0.9268, 0.6366, 0.9625, 0.5574, 0.9548, 0.5567, 0.922, 0.5544, 0.9003, 0.5546, 0.9231, 0.4757, 0.9202, 0.4755, 0.8992, 0.6356, 0.8598, 0.6355, 0.8827, 0.5564, 0.8816, 0.5566, 0.8606, 0.6356, 0.9047, 0.6358, 0.9268, 0.5567, 0.922, 0.5566, 0.9018, 0.158, 0.7614, 0.1555, 0.7936, 0.145, 0.7891, 0.1473, 0.7605, 0.4332, 0.6757, 0.399, 0.7085, 0.3925, 0.6991, 0.4235, 0.6694, 0.2273, 0.5437, 0.2615, 0.5109, 0.268, 0.5202, 0.237, 0.5499, 0.4424, 0.6543, 0.4332, 0.6757, 0.4235, 0.6694, 0.4318, 0.6501, 0.2088, 0.6097, 0.2088, 0.5865, 0.2203, 0.5887, 0.2203, 0.6097, 0.218, 0.5651, 0.2273, 0.5437, 0.237, 0.5499, 0.2286, 0.5693, 0.4517, 0.6097, 0.4517, 0.6329, 0.4402, 0.6307, 0.4402, 0.6097, 0.2273, 0.6757, 0.2088, 0.6329, 0.2203, 0.6307, 0.237, 0.6694, 0.4332, 0.5437, 0.4517, 0.5865, 0.4402, 0.5887, 0.4235, 0.5499, 0.2614, 0.7085, 0.2273, 0.6757, 0.237, 0.6694, 0.2679, 0.6991, 0.3991, 0.5109, 0.4332, 0.5437, 0.4235, 0.5499, 0.3926, 0.5202, 0.306, 0.7262, 0.2614, 0.7085, 0.2679, 0.6991, 0.3083, 0.7152, 0.3544, 0.4932, 0.3991, 0.5109, 0.3926, 0.5202, 0.3521, 0.5042, 0.3544, 0.7262, 0.306, 0.7262, 0.3083, 0.7152, 0.3521, 0.7152, 0.3061, 0.4932, 0.3544, 0.4932, 0.3521, 0.5042, 0.3084, 0.5042, 0.399, 0.7085, 0.3544, 0.7262, 0.3521, 0.7152, 0.3925, 0.6991, 0.4283, 0.6098, 0.2406, 0.574, 0.2481, 0.5568, 0.2755, 0.5304, 0.3114, 0.5162, 0.3502, 0.5162, 0.3861, 0.5304, 0.4135, 0.5568, 0.4283, 0.5912, 0.1631, 0.6965, 0.1606, 0.7287, 0.1502, 0.7242, 0.1524, 0.6956, 0.1606, 0.7292, 0.158, 0.7614, 0.1473, 0.7605, 0.1496, 0.732, 0.1658, 0.6643, 0.1631, 0.6965, 0.1524, 0.6956, 0.1548, 0.6671, 0.3925, 0.6991, 0.3521, 0.7152, 0.3502, 0.7034, 0.386, 0.6891, 0.268, 0.5202, 0.3084, 0.5042, 0.3114, 0.5162, 0.2755, 0.5304, 0.4235, 0.6694, 0.3925, 0.6991, 0.386, 0.6891, 0.4135, 0.6628, 0.237, 0.5499, 0.268, 0.5202, 0.2755, 0.5304, 0.2481, 0.5568, 0.7609, 0.8481, 0.761, 0.8689, 0.7471, 0.863, 0.747, 0.8445, 0.2203, 0.6097, 0.2203, 0.5887, 0.2332, 0.5912, 0.2332, 0.6098, 0.4403, 0.867, 0.4403, 0.8422, 0.4561, 0.847, 0.4561, 0.869, 0.7609, 0.8056, 0.7608, 0.8272, 0.7469, 0.826, 0.747, 0.8068, 0.237, 0.6694, 0.2203, 0.6307, 0.2332, 0.6284, 0.248, 0.6628, 0.4235, 0.5499, 0.4402, 0.5887, 0.4283, 0.5912, 0.4135, 0.5568, 0.2679, 0.6991, 0.237, 0.6694, 0.248, 0.6628, 0.2755, 0.6891, 0.3926, 0.5202, 0.4235, 0.5499, 0.4135, 0.5568, 0.3861, 0.5304, 0.195, 0.8042, 0.1642, 0.8189, 0.1685, 0.7829, 0.195, 0.7536, 0.3007, 0.8042, 0.2655, 0.8042, 0.2655, 0.7536, 0.3007, 0.7536, 0.2655, 0.8042, 0.2303, 0.8042, 0.2303, 0.7536, 0.2655, 0.7536, 0.2303, 0.8042, 0.195, 0.8042, 0.195, 0.7536, 0.2303, 0.7536, 0.3668, 0.8189, 0.3359, 0.8042, 0.3359, 0.7536, 0.3624, 0.7829, 0.3359, 0.8042, 0.3007, 0.8042, 0.3007, 0.7536, 0.3359, 0.7536, 0.3359, 0.9055, 0.3007, 0.9055, 0.3007, 0.8548, 0.3359, 0.8548, 0.3668, 0.8908, 0.3359, 0.9055, 0.3359, 0.8548, 0.3711, 0.8548, 0.2303, 0.9055, 0.195, 0.9055, 0.195, 0.8548, 0.2303, 0.8548, 0.2655, 0.9055, 0.2303, 0.9055, 0.2303, 0.8548, 0.2655, 0.8548, 0.3007, 0.9055, 0.2655, 0.9055, 0.2655, 0.8548, 0.3007, 0.8548, 0.195, 0.9055, 0.1642, 0.8908, 0.1598, 0.8548, 0.195, 0.8548, 0.5612, 0.4587, 0.5984, 0.4587, 0.5964, 0.4663, 0.5612, 0.4663, 0.4867, 0.4587, 0.524, 0.4587, 0.526, 0.4663, 0.4908, 0.4663, 0.07701, 0.008424, 0.03708, 0.008092, 0.04092, 0.0004091, 0.07868, 0.0007233, 0.8209, 0.007996, 0.7837, 0.007996, 0.7837, 0.0004094, 0.8189, 0.0004096, 0.195, 0.9561, 0.1685, 0.9268, 0.1642, 0.8908, 0.195, 0.9055, 0.3007, 0.9561, 0.2655, 0.9561, 0.2655, 0.9055, 0.3007, 0.9055, 0.2655, 0.9561, 0.2303, 0.9561, 0.2303, 0.9055, 0.2655, 0.9055, 0.2303, 0.9561, 0.195, 0.9561, 0.195, 0.9055, 0.2303, 0.9055, 0.3624, 0.9268, 0.3359, 0.9561, 0.3359, 0.9055, 0.3668, 0.8908, 0.3359, 0.9561, 0.3007, 0.9561, 0.3007, 0.9055, 0.3359, 0.9055, 0.761, 0.784, 0.7609, 0.8056, 0.747, 0.8068, 0.7471, 0.7876, 0.4403, 0.8918, 0.4403, 0.867, 0.4561, 0.869, 0.4561, 0.891, 0.2332, 0.6098, 0.2332, 0.5912, 0.2406, 0.574, 0.4283, 0.6098, 0.4283, 0.6284, 0.4209, 0.6456, 0.4517, 0.5865, 0.4517, 0.6097, 0.4402, 0.6097, 0.4402, 0.5887, 0.2088, 0.5865, 0.218, 0.5651, 0.2286, 0.5693, 0.2203, 0.5887, 0.6355, 0.8827, 0.6356, 0.9047, 0.5566, 0.9018, 0.5564, 0.8816, 0.4559, 0.5939, 0.4559, 0.6185, 0.4524, 0.6185, 0.4524, 0.5933, 0.6941, 0.6885, 0.7039, 0.6658, 0.7071, 0.6671, 0.697, 0.6904, 0.5546, 0.833, 0.5544, 0.8553, 0.4755, 0.8579, 0.4757, 0.8375, 0.3394, 0.2411, 0.3396, 0.2173, 0.3707, 0.2175, 0.3787, 0.2412, 0.1071, 0.5222, 0.1346, 0.5266, 0.1339, 0.5571, 0.1079, 0.5492, 0.1154, 0.2514, 0.1151, 0.2277, 0.1542, 0.2278, 0.1463, 0.2514, 0.9004, 0.846, 0.8736, 0.8472, 0.8777, 0.8205, 0.9035, 0.8157, 0.4188, 0.4171, 0.3795, 0.4169, 0.3787, 0.2412, 0.418, 0.2414, 0.1951, 0.008876, 0.156, 0.008816, 0.1534, 0.001094, 0.1904, 0.001151, 0.3404, 0.4599, 0.3797, 0.4601, 0.3772, 0.4678, 0.34, 0.4677, 0.3418, 0.1564, 0.3714, 0.1566, 0.3685, 0.1936, 0.3412, 0.1934, 0.1772, 0.3117, 0.1578, 0.2964, 0.1448, 0.2749, 0.1719, 0.2749, 0.1766, 0.3881, 0.1759, 0.4678, 0.1466, 0.4678, 0.157, 0.3882, 0.3414, 0.08007, 0.3411, 0.0004091, 0.3706, 0.0006273, 0.371, 0.08029, 0.1166, 0.05192, 0.1557, 0.05198, 0.1542, 0.2278, 0.1151, 0.2277, 0.2332, 0.6284, 0.2332, 0.6098, 0.4209, 0.6456, 0.4135, 0.6628, 0.386, 0.6891, 0.3502, 0.7034, 0.3113, 0.7034, 0.2755, 0.6891, 0.248, 0.6628, 0.117, 0.008756, 0.07701, 0.008424, 0.07868, 0.0007233, 0.1164, 0.001037, 0.3359, 0.8548, 0.3007, 0.8548, 0.3007, 0.8042, 0.3359, 0.8042, 0.3711, 0.8548, 0.3359, 0.8548, 0.3359, 0.8042, 0.3668, 0.8189, 0.2303, 0.8548, 0.195, 0.8548, 0.195, 0.8042, 0.2303, 0.8042, 0.2655, 0.8548, 0.2303, 0.8548, 0.2303, 0.8042, 0.2655, 0.8042, 0.3007, 0.8548, 0.2655, 0.8548, 0.2655, 0.8042, 0.3007, 0.8042, 0.195, 0.8548, 0.1598, 0.8548, 0.1642, 0.8189, 0.195, 0.8042, 0.2203, 0.6307, 0.2203, 0.6097, 0.2332, 0.6098, 0.2332, 0.6284, 0.7608, 0.8272, 0.7609, 0.8481, 0.747, 0.8445, 0.7469, 0.826, 0.2088, 0.6329, 0.2088, 0.6097, 0.2203, 0.6097, 0.2203, 0.6307, 0.4517, 0.6329, 0.4424, 0.6543, 0.4318, 0.6501, 0.4402, 0.6307, 0.6358, 0.8369, 0.6356, 0.8598, 0.5566, 0.8606, 0.5567, 0.8396, 0.5542, 0.8775, 0.5544, 0.9003, 0.4755, 0.8992, 0.4753, 0.8783, 0.4756, 0.5485, 0.4658, 0.5712, 0.4625, 0.5699, 0.4726, 0.5466, 0.7137, 0.6431, 0.7137, 0.6185, 0.7172, 0.6185, 0.7172, 0.6438, 0.8736, 0.8472, 0.9004, 0.846, 0.9066, 0.8759, 0.8804, 0.8735, 0.1151, 0.2277, 0.1154, 0.2514, 0.08371, 0.2511, 0.07518, 0.2274, 0.1346, 0.5266, 0.1071, 0.5222, 0.1171, 0.4969, 0.1444, 0.4977, 0.3396, 0.2173, 0.3394, 0.2411, 0.2995, 0.2413, 0.3079, 0.2176, 0.03672, 0.05125, 0.07665, 0.05158, 0.07518, 0.2274, 0.03524, 0.2271, 0.2606, 0.4604, 0.3005, 0.4602, 0.3023, 0.468, 0.2646, 0.4682, 0.1188, 0.2964, 0.0786, 0.296, 0.08974, 0.2746, 0.1178, 0.2749, 0.2812, 0.157, 0.3115, 0.1567, 0.3133, 0.1937, 0.2853, 0.194, 0.2808, 0.08069, 0.2804, 0.00103, 0.3108, 0.0007195, 0.3111, 0.08038, 0.118, 0.3882, 0.1173, 0.4679, 0.0869, 0.4675, 0.07783, 0.3878, 0.3402, 0.4168, 0.3003, 0.417, 0.2995, 0.2413, 0.3394, 0.2411, 0.3404, 0.4599, 0.3005, 0.4602, 0.3003, 0.417, 0.3402, 0.4168, 0.03708, 0.008092, 0.07701, 0.008424, 0.07665, 0.05158, 0.03672, 0.05125, 0.8066, 0.945, 0.767, 0.9494, 0.767, 0.8898, 0.8066, 0.8898, 0.419, 0.4602, 0.3797, 0.4601, 0.3795, 0.4169, 0.4188, 0.4171, 0.3797, 0.4601, 0.3404, 0.4599, 0.3402, 0.4168, 0.3795, 0.4169, 0.3765, 0.7858, 0.3719, 0.7477, 0.4185, 0.7477, 0.4185, 0.7858, 0.7092, 0.007995, 0.7465, 0.007995, 0.7465, 0.05118, 0.7092, 0.05117, 0.2606, 0.4604, 0.2265, 0.4617, 0.2263, 0.4186, 0.2604, 0.4173, 0.4867, 0.2397, 0.524, 0.2397, 0.524, 0.4155, 0.4867, 0.4155, 0.418, 0.2414, 0.4485, 0.2425, 0.4493, 0.4183, 0.4188, 0.4171, 0.5984, 0.2397, 0.6357, 0.2397, 0.6357, 0.4155, 0.5984, 0.4155, 0.5612, 0.2397, 0.5984, 0.2397, 0.5984, 0.4155, 0.5612, 0.4155, 0.8209, 0.007996, 0.8582, 0.007996, 0.8582, 0.05118, 0.8209, 0.05118, 0.7837, 0.007996, 0.8209, 0.007996, 0.8209, 0.05118, 0.7837, 0.05118, 0.524, 0.2397, 0.5612, 0.2397, 0.5612, 0.4155, 0.524, 0.4155, 0.156, 0.008816, 0.1951, 0.008876, 0.1948, 0.05204, 0.1557, 0.05198, 0.3005, 0.4602, 0.2606, 0.4604, 0.2604, 0.4173, 0.3003, 0.417, 0.7465, 0.007995, 0.7837, 0.007996, 0.7837, 0.05118, 0.7465, 0.05118, 0.002246, 0.007096, 0.03708, 0.008092, 0.03672, 0.05125, 0.001884, 0.05026, 0.2229, 0.2272, 0.1933, 0.2278, 0.1948, 0.05204, 0.2243, 0.05136, 0.03975, 0.4813, 0.06043, 0.5197, 0.03551, 0.5362, 0.0004242, 0.5092, 0.4185, 0.8238, 0.4185, 0.7858, 0.4459, 0.7858, 0.4459, 0.8238, 0.8463, 0.9494, 0.8066, 0.945, 0.8066, 0.8898, 0.8463, 0.8898, 0.1007, 0.4687, 0.1062, 0.5115, 0.06043, 0.5197, 0.03975, 0.4813, 0.3719, 0.8238, 0.3765, 0.7858, 0.4185, 0.7858, 0.4185, 0.8238, 0.8728, 0.8048, 0.8672, 0.8476, 0.8063, 0.835, 0.827, 0.7966, 0.8022, 0.6382, 0.767, 0.6439, 0.767, 0.5622, 0.8023, 0.5672, 0.702, 0.8591, 0.6624, 0.8587, 0.6624, 0.7887, 0.702, 0.7891, 0.8463, 0.8898, 0.8066, 0.8898, 0.8066, 0.8485, 0.8463, 0.8485, 0.4185, 0.7858, 0.4185, 0.7477, 0.4459, 0.7477, 0.4459, 0.7858, 0.827, 0.7966, 0.8063, 0.835, 0.767, 0.8072, 0.8021, 0.7801, 0.8066, 0.8898, 0.767, 0.8898, 0.767, 0.8485, 0.8066, 0.8485, 0.8072, 0.5498, 0.8023, 0.5672, 0.767, 0.5622, 0.7832, 0.529, 0.9527, 0.5056, 0.914, 0.5058, 0.9171, 0.4674, 0.9568, 0.4671, 0.9145, 0.6217, 0.875, 0.622, 0.8736, 0.5407, 0.9131, 0.5404, 0.7416, 0.8595, 0.702, 0.8591, 0.702, 0.7891, 0.7416, 0.7895, 0.0004142, 0.6725, 0.03568, 0.6781, 0.03577, 0.7491, 0.0004091, 0.7541, 0.954, 0.6214, 0.9145, 0.6217, 0.9131, 0.5404, 0.9526, 0.5401, 0.4263, 0.8247, 0.4203, 0.8628, 0.3939, 0.8628, 0.3939, 0.8247, 0.2812, 0.157, 0.2808, 0.08069, 0.3111, 0.08038, 0.3115, 0.1567, 0.3418, 0.1564, 0.3414, 0.08007, 0.371, 0.08029, 0.3714, 0.1566, 0.1772, 0.3117, 0.1766, 0.3881, 0.157, 0.3882, 0.1578, 0.2964, 0.4203, 0.8628, 0.4263, 0.9009, 0.3939, 0.901, 0.3939, 0.8628, 0.2247, 0.3109, 0.2241, 0.3873, 0.1766, 0.3881, 0.1772, 0.3117, 0.6212, 0.1567, 0.6212, 0.08024, 0.672, 0.08049, 0.672, 0.1569, 0.5612, 0.1566, 0.5612, 0.08016, 0.6212, 0.08024, 0.6212, 0.1567, 0.5012, 0.1567, 0.5012, 0.08024, 0.5612, 0.08016, 0.5612, 0.1566, 0.4504, 0.1569, 0.4504, 0.08049, 0.5012, 0.08024, 0.5012, 0.1567, 0.4009, 0.1569, 0.4006, 0.08051, 0.4492, 0.08194, 0.4495, 0.1583, 0.3714, 0.1566, 0.371, 0.08029, 0.4006, 0.08051, 0.4009, 0.1569, 0.3115, 0.1567, 0.3111, 0.08038, 0.3414, 0.08007, 0.3418, 0.1564, 0.2283, 0.1586, 0.2279, 0.08228, 0.2808, 0.08069, 0.2812, 0.157, 0.7237, 0.31, 0.7237, 0.3865, 0.6729, 0.3862, 0.6729, 0.3098, 0.7837, 0.3101, 0.7837, 0.3866, 0.7237, 0.3865, 0.7237, 0.31, 0.8437, 0.31, 0.8437, 0.3865, 0.7837, 0.3866, 0.7837, 0.3101, 0.8946, 0.3098, 0.8946, 0.3862, 0.8437, 0.3865, 0.8437, 0.31, 0.05779, 0.3111, 0.05715, 0.3875, 0.003342, 0.3862, 0.003983, 0.3098, 0.0786, 0.296, 0.07783, 0.3878, 0.05715, 0.3875, 0.05779, 0.3111, 0.3719, 0.8628, 0.3939, 0.8628, 0.3939, 0.901, 0.3719, 0.9, 0.6635, 0.7707, 0.7023, 0.7711, 0.702, 0.7891, 0.6624, 0.7887, 0.1071, 0.9168, 0.113, 0.8787, 0.1515, 0.8787, 0.1515, 0.9168, 0.113, 0.8787, 0.1071, 0.8405, 0.1515, 0.8405, 0.1515, 0.8787, 0.09437, 0.7581, 0.1062, 0.8492, 0.05661, 0.8223, 0.06365, 0.7714, 0.8728, 0.4671, 0.8609, 0.5582, 0.8302, 0.545, 0.8232, 0.494, 0.914, 0.5058, 0.8754, 0.5061, 0.8775, 0.4677, 0.9171, 0.4674, 0.04067, 0.7665, 0.06365, 0.7714, 0.05661, 0.8223, 0.01663, 0.7873, 0.03577, 0.7491, 0.04067, 0.7665, 0.01663, 0.7873, 0.0004091, 0.7541, 0.9131, 0.5404, 0.8736, 0.5407, 0.8754, 0.5061, 0.914, 0.5058, 0.3939, 0.8247, 0.3939, 0.8628, 0.3719, 0.8628, 0.3719, 0.8256, 0.702, 0.7891, 0.7023, 0.7711, 0.741, 0.7715, 0.7416, 0.7895, 0.9526, 0.5401, 0.9131, 0.5404, 0.914, 0.5058, 0.9527, 0.5056, 0.8302, 0.545, 0.8072, 0.5498, 0.7832, 0.529, 0.8232, 0.494, 0.9568, 0.784, 0.9173, 0.7843, 0.9159, 0.703, 0.9554, 0.7027, 0.9554, 0.7027, 0.9159, 0.703, 0.9145, 0.6217, 0.954, 0.6214, 0.0004242, 0.5092, 0.03551, 0.5362, 0.0356, 0.6072, 0.0004192, 0.5908, 0.0004192, 0.5908, 0.0356, 0.6072, 0.03568, 0.6781, 0.0004142, 0.6725, 0.7416, 0.9994, 0.702, 0.999, 0.702, 0.929, 0.7416, 0.9294, 0.7416, 0.9294, 0.702, 0.929, 0.702, 0.8591, 0.7416, 0.8595, 0.9173, 0.7843, 0.8778, 0.7845, 0.8764, 0.7033, 0.9159, 0.703, 0.9159, 0.703, 0.8764, 0.7033, 0.875, 0.622, 0.9145, 0.6217, 0.702, 0.999, 0.6624, 0.9985, 0.6624, 0.9286, 0.702, 0.929, 0.702, 0.929, 0.6624, 0.9286, 0.6624, 0.8587, 0.702, 0.8591, 0.8021, 0.7801, 0.767, 0.8072, 0.767, 0.7255, 0.8021, 0.7091, 0.8021, 0.7091, 0.767, 0.7255, 0.767, 0.6439, 0.8022, 0.6382, 0.113, 0.8787, 0.119, 0.8787, 0.1112, 0.8673, 0.119, 0.8787, 0.113, 0.8787, 0.1112, 0.8901, 0.1297, 0.3882, 0.118, 0.3882, 0.1177, 0.4265, 0.1326, 0.4211, 0.1388, 0.4064, 0.1328, 0.39])
me_cube_001.materials.append(mat_black_plastic)
me_cube_001.materials.append(mat_yellow_plastic)
me_cube_001.materials.append(mat_glass)
me_cube_001.use_remesh_preserve_volume = False
me_cube_001.use_remesh_preserve_attributes = False
me_cube_001.use_mirror_vertex_groups = False
me_cube_001.update()

# ---- objects
ob_cube_001 = bpy.data.objects.new('Cube.001', me_cube_002)
ob_lamp_001 = bpy.data.objects.new('Lamp.001', light_lamp_001)
ob_cube = bpy.data.objects.new('Cube', me_cube_001)
ob_lamp = bpy.data.objects.new('Lamp', light_lamp)
ob_camera = bpy.data.objects.new('Camera', cam_camera)

# ---- transforms, parenting, visibility, modifiers, constraints
ob_cube_001.location = (1.347e-08, -0.5125, 1.112)
ob_cube_001.scale = (0.6146, 0.6146, 0.6146)
ob_cube_001.lineart.crease_threshold = 0.0
ob_lamp_001.location = (-4.907, -4.241, 2.085)
ob_lamp_001.rotation_euler = (0.6503, 0.05522, 1.866)
ob_lamp_001.lock_rotations_4d = False
ob_lamp_001.empty_display_type = 'ARROWS'
ob_lamp_001.color = (0.0, 0.0, 0.0, 0.0)
ob_lamp_001.lineart.crease_threshold = 0.0
ob_cube.location = (-5.02e-05, 0.296, 0.1744)
ob_cube.scale = (0.6146, 0.6146, 0.6146)
ob_cube.lineart.crease_threshold = 0.0
ob_lamp.location = (3.128, 4.719, 2.085)
ob_lamp.rotation_euler = (0.6503, 0.05522, 1.866)
ob_lamp.lock_rotations_4d = False
ob_lamp.empty_display_type = 'ARROWS'
ob_lamp.color = (0.0, 0.0, 0.0, 0.0)
ob_lamp.lineart.crease_threshold = 0.0
ob_camera.location = (7.481, -6.508, 2.721)
ob_camera.rotation_euler = (1.353, -0.03244, 0.9226)
ob_camera.lock_rotations_4d = False
ob_camera.empty_display_type = 'ARROWS'
ob_camera.color = (0.0, 0.0, 0.0, 0.0)
ob_camera.display_type = 'WIRE'
ob_camera.lineart.crease_threshold = 0.0

# ---- collection membership
col_collection_1.objects.link(ob_cube_001)
col_collection_1.objects.link(ob_lamp_001)
col_collection_1.objects.link(ob_cube)
col_collection_1.objects.link(ob_lamp)
col_collection_1.objects.link(ob_camera)

# ---- scene / render settings (as saved in the file)
scene.camera = ob_camera
scene.frame_start = 1; scene.frame_end = 250; scene.frame_set(1)
scene.render.engine = 'BLENDER_EEVEE_NEXT'
scene.render.resolution_percentage = 50
scene.render.dither_intensity = 0.0
scene.cycles.use_denoising = False
scene.cycles.samples = 128
scene.cycles.sampling_pattern = 'TABULATED_SOBOL'
scene.cycles.use_adaptive_sampling = False
scene.cycles.use_light_tree = False
scene.cycles.blur_glossy = 0.0
scene.cycles.sample_clamp_indirect = 0.0
scene.view_settings.view_transform = 'Standard'
bpy.context.view_layer.update()
